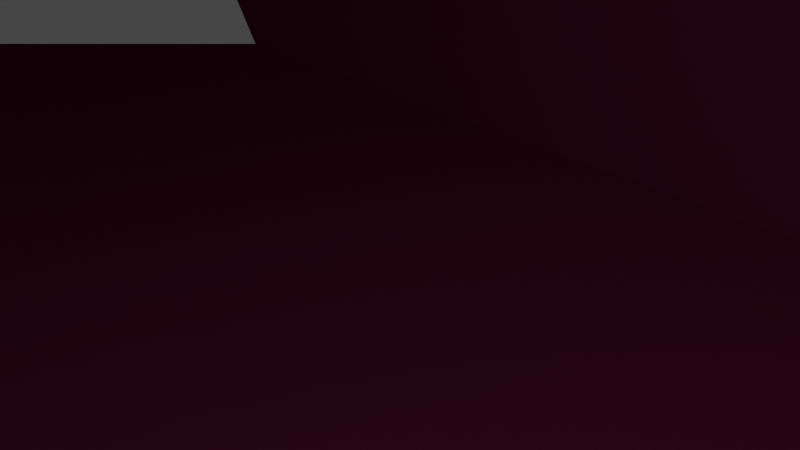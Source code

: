 # Source: SimpleTestCube.blend  (saved by Blender 2.83.19; exported with 4.5.12 LTS)
import bpy
from mathutils import Matrix  # noqa: F401  (used for matrix-valued properties, if any)

bpy.ops.wm.read_factory_settings(use_empty=True)
scene = bpy.context.scene
scene.name = 'Scene'

# ---- collections
col_collection = bpy.data.collections.new('Collection'); scene.collection.children.link(col_collection)

# ---- materials (node trees are filled in below, after node groups)
mat_material = bpy.data.materials.new('Material')
mat_material.alpha_threshold = 0.0
mat_material.use_transparent_shadow = False
mat_material.line_color = (0.0, 0.0, 0.0, 1.0)

# ---- material node trees
mat_material.use_nodes = True; mat_material.node_tree.nodes.clear()
_N = mat_material.node_tree.nodes; _L = mat_material.node_tree.links
n0 = _N.new('ShaderNodeOutputMaterial'); n0.name = 'Material Output'; n0.location = (300, 300)
n1 = _N.new('ShaderNodeBsdfPrincipled'); n1.name = 'Principled BSDF'; n1.location = (10, 300)
n1.distribution = 'GGX'
n1.subsurface_method = 'BURLEY'
n1.inputs[0].default_value = (0.8, 0.155, 0.4675, 1.0)
n1.inputs[2].default_value = 0.4
n1.inputs[3].default_value = 1.45
n1.inputs[27].default_value = (0.0, 0.0, 0.0, 1.0)
n1.inputs[28].default_value = 1.0
_L.new(n1.outputs[0], n0.inputs[0])
n0.is_active_output = True

# ---- world
world_world = bpy.data.worlds.new('World'); scene.world = world_world
world_world.use_nodes = True; world_world.node_tree.nodes.clear()
_N = world_world.node_tree.nodes; _L = world_world.node_tree.links
n0 = _N.new('ShaderNodeOutputWorld'); n0.name = 'World Output'; n0.location = (300, 300)
n1 = _N.new('ShaderNodeBackground'); n1.name = 'Background'; n1.location = (10, 300)
n1.inputs[0].default_value = (0.05088, 0.05088, 0.05088, 1.0)
_L.new(n1.outputs[0], n0.inputs[0])
n0.is_active_output = True
world_world.color = (0.05088, 0.05088, 0.05088)
world_world.use_sun_shadow = False
world_world.sun_shadow_jitter_overblur = 0.0

# ---- cameras
cam_camera = bpy.data.cameras.new('Camera')
cam_camera.clip_end = 100.0
cam_camera.ortho_scale = 7.314

# ---- lights
light_light = bpy.data.lights.new('Light', 'POINT')
light_light.transmission_factor = 0.0
light_light.energy = 1000.0
light_light.shadow_soft_size = 0.1
light_light.shadow_maximum_resolution = 0.006
light_light.use_absolute_resolution = True

# ---- meshes
me_cube = bpy.data.meshes.new('Cube')
me_cube.from_pydata([(1.0, 1.0, 1.0), (1.0, 1.0, -1.0), (1.0, -1.0, 1.0), (1.0, -1.0, -1.0), (-1.0, 1.0, 1.0), (-1.0, 1.0, -1.0), (-1.0, -1.0, 1.0), (-1.0, -1.0, -1.0)], [], [(0, 4, 6, 2), (3, 2, 6, 7), (7, 6, 4, 5), (5, 1, 3, 7), (1, 0, 2, 3), (5, 4, 0, 1)])
_uv = me_cube.uv_layers.new(name='UVMap')
_uv.uv.foreach_set('vector', [0.625, 0.5, 0.875, 0.5, 0.875, 0.75, 0.625, 0.75, 0.375, 0.75, 0.625, 0.75, 0.625, 1.0, 0.375, 1.0, 0.375, 0.0, 0.625, 0.0, 0.625, 0.25, 0.375, 0.25, 0.125, 0.5, 0.375, 0.5, 0.375, 0.75, 0.125, 0.75, 0.375, 0.5, 0.625, 0.5, 0.625, 0.75, 0.375, 0.75, 0.375, 0.25, 0.625, 0.25, 0.625, 0.5, 0.375, 0.5])
me_cube.materials.append(mat_material)
me_cube.use_remesh_preserve_volume = False
me_cube.use_remesh_preserve_attributes = False
me_cube.use_mirror_vertex_groups = False
me_cube.update()

# ---- objects
ob_cube = bpy.data.objects.new('Cube', me_cube)
ob_light = bpy.data.objects.new('Light', light_light)
ob_camera = bpy.data.objects.new('Camera', cam_camera)

# ---- transforms, parenting, visibility, modifiers, constraints
ob_cube.location = (0.0, 0.0, 0.0)
ob_cube.scale = (120.0, 50.0, 25.0)
ob_cube.lock_rotations_4d = False
ob_cube.empty_display_type = 'ARROWS'
ob_cube.lineart.crease_threshold = 0.0
ob_light.location = (4.076, 1.005, 5.904)
ob_light.rotation_euler = (0.6503, 0.05522, 1.866)
ob_light.lock_rotations_4d = False
ob_light.empty_display_type = 'ARROWS'
ob_light.color = (0.0, 0.0, 0.0, 0.0)
ob_light.lineart.crease_threshold = 0.0
ob_camera.location = (7.359, -6.926, 4.958)
ob_camera.rotation_euler = (1.109, 0.0, 0.8149)
ob_camera.lock_rotations_4d = False
ob_camera.empty_display_type = 'ARROWS'
ob_camera.color = (0.0, 0.0, 0.0, 0.0)
ob_camera.display_type = 'WIRE'
ob_camera.lineart.crease_threshold = 0.0

# ---- collection membership
col_collection.objects.link(ob_cube)
col_collection.objects.link(ob_light)
col_collection.objects.link(ob_camera)

# ---- scene / render settings (as saved in the file)
scene.camera = ob_camera
scene.frame_start = 1; scene.frame_end = 250; scene.frame_set(1)
scene.render.engine = 'BLENDER_EEVEE_NEXT'
scene.cycles.use_denoising = False
scene.cycles.samples = 128
scene.cycles.sampling_pattern = 'TABULATED_SOBOL'
scene.cycles.use_adaptive_sampling = False
scene.cycles.use_light_tree = False
scene.view_settings.view_transform = 'Filmic'
bpy.context.view_layer.update()
